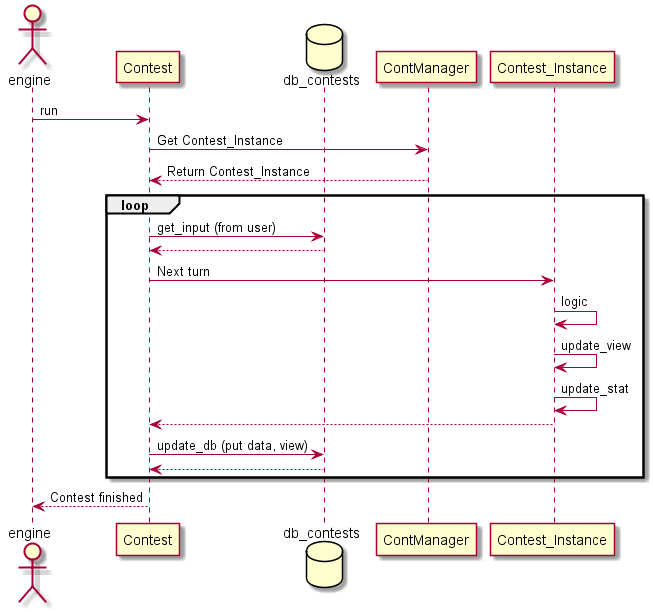

The diagram above was rendered by PlantUML. Its source (embedded in the PNG):
@startuml engine
actor engine

engine -> Contest: run

database db_contests

Contest -> ContManager: Get Contest_Instance
Contest <-- ContManager: Return Contest_Instance

loop
  Contest -> db_contests: get_input (from user)
  Contest <-- db_contests

  Contest -> Contest_Instance: Next turn
    Contest_Instance -> Contest_Instance :logic
    Contest_Instance -> Contest_Instance :update_view
    Contest_Instance -> Contest_Instance :update_stat
  Contest <-- Contest_Instance:

  Contest -> db_contests: update_db (put data, view)
  Contest <-- db_contests
end

engine <-- Contest: Contest finished

@enduml